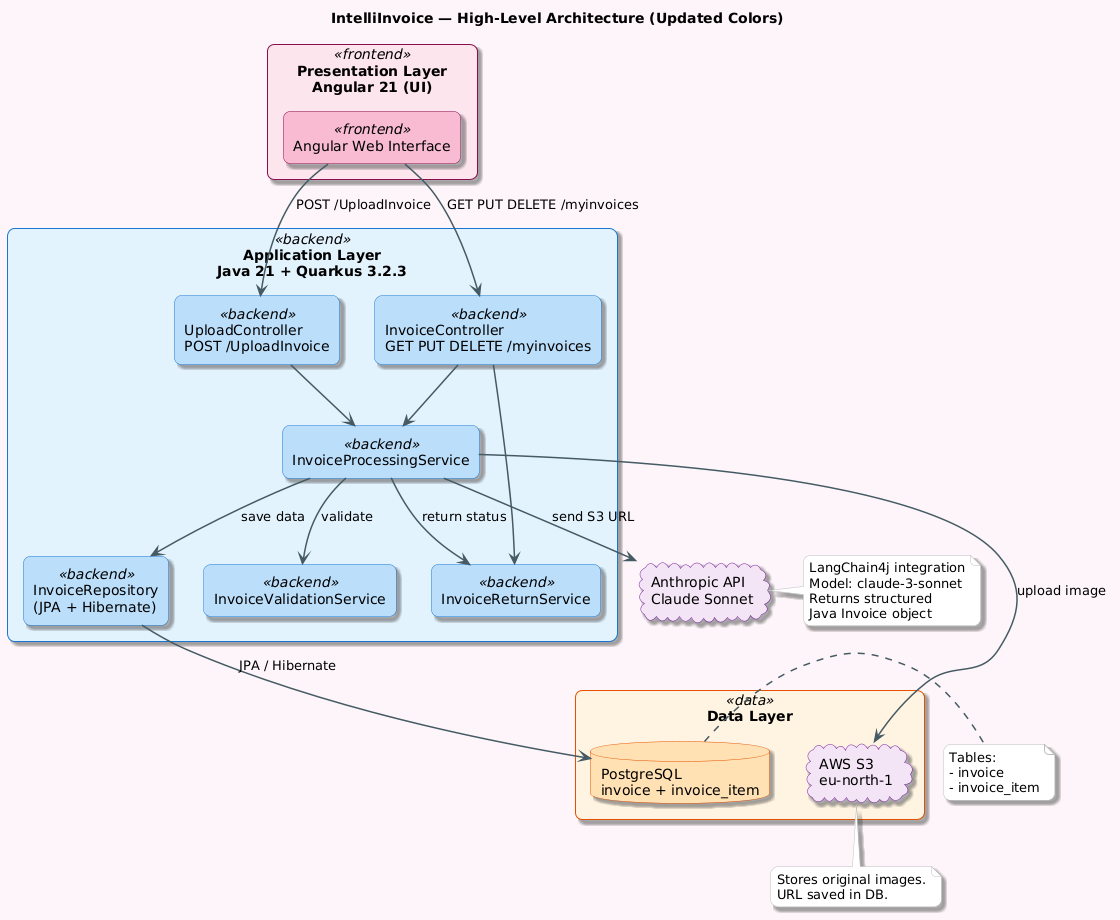

The diagram above was rendered by PlantUML. Its source (embedded in the PNG):
@startuml
' --- Color Customization ---
skinparam backgroundColor #fdf5f8
skinparam componentStyle rectangle
skinparam RoundCorner 15
skinparam Shadowing true
skinparam defaultFontColor #000000

' Presentation Layer (Pink) - User Request
skinparam rectangle<<frontend>> {
    BackgroundColor #FCE4EC
    BorderColor #880E4F
}
skinparam component<<frontend>> {
    BackgroundColor #F8BBD0
    BorderColor #880E4F
}

' Application Layer (Blue) - User Request
skinparam rectangle<<backend>> {
    BackgroundColor #E3F2FD
    BorderColor #1976D2
}
skinparam component<<backend>> {
    BackgroundColor #BBDEFB
    BorderColor #1976D2
}

' Data Layer (Orange)
skinparam rectangle<<data>> {
    BackgroundColor #FFF3E0
    BorderColor #E65100
}
skinparam database {
    BackgroundColor #FFE0B2
    BorderColor #E65100
}

' External/Cloud (Purple)
skinparam cloud {
    BackgroundColor #F3E5F5
    BorderColor #7B1FA2
}

' Global Styles
skinparam arrow {
    Color #455A64
    Thickness 1.5
    FontColor #000000
}
skinparam note {
    BackgroundColor #FFFFFF
    BorderColor #BDBDBD
}

title IntelliInvoice — High-Level Architecture (Updated Colors)

'--- FRONTEND ---
rectangle "Presentation Layer\nAngular 21 (UI)" <<frontend>> as FRONTEND {
    component "Angular Web Interface" as UI <<frontend>>
}

'--- BACKEND ---
rectangle "Application Layer\nJava 21 + Quarkus 3.2.3" <<backend>> as BACKEND {
    component "UploadController\nPOST /UploadInvoice" as CTRL_UPLOAD <<backend>>
    component "InvoiceController\nGET PUT DELETE /myinvoices" as CTRL_INVOICE <<backend>>

    component "InvoiceProcessingService" as SVC_PROCESSING <<backend>>
    component "InvoiceReturnService" as SVC_RETURN <<backend>>
    component "InvoiceValidationService" as SVC_VALIDATION <<backend>>

    component "InvoiceRepository\n(JPA + Hibernate)" as REPO <<backend>>
}

'--- DATA LAYER ---
rectangle "Data Layer" <<data>> as DATA {
    database "PostgreSQL\ninvoice + invoice_item" as DB
    cloud "AWS S3\neu-north-1" as S3
}

'--- EXTERNAL ---
cloud "Anthropic API\nClaude Sonnet" as AI

'--- CONNECTIONS ---
UI --> CTRL_UPLOAD  : POST /UploadInvoice
UI --> CTRL_INVOICE : GET PUT DELETE /myinvoices

CTRL_UPLOAD  --> SVC_PROCESSING
CTRL_INVOICE --> SVC_PROCESSING
CTRL_INVOICE --> SVC_RETURN

SVC_PROCESSING --> SVC_VALIDATION : validate
SVC_PROCESSING --> SVC_RETURN     : return status

SVC_PROCESSING --> REPO : save data
REPO --> DB : JPA / Hibernate

SVC_PROCESSING --> S3 : upload image
SVC_PROCESSING --> AI : send S3 URL

'--- NOTES ---
note right of AI
  LangChain4j integration
  Model: claude-3-sonnet
  Returns structured
  Java Invoice object
end note

note right of DB
  Tables:
  - invoice
  - invoice_item
end note

note bottom of S3
  Stores original images.
  URL saved in DB.
end note
@enduml